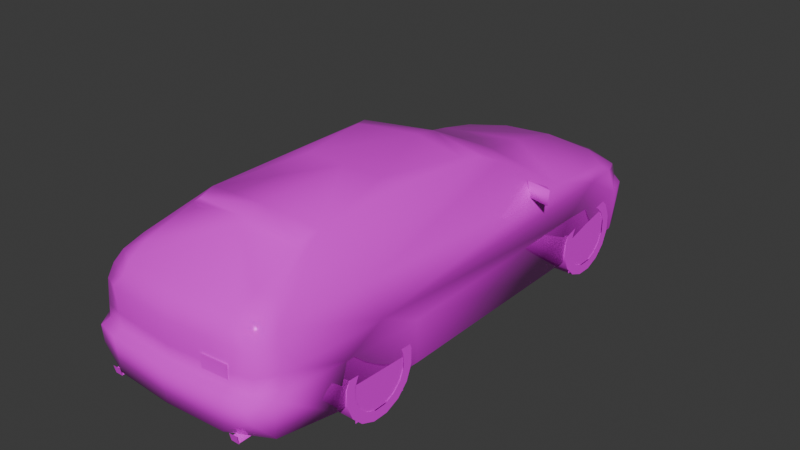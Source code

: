 # Source: acwsi.blend  (saved by Blender 4.0.36; exported with 4.5.12 LTS)
import bpy
from mathutils import Matrix  # noqa: F401  (used for matrix-valued properties, if any)

bpy.ops.wm.read_factory_settings(use_empty=True)
scene = bpy.context.scene
scene.name = 'Scene'

# ---- collections
col_collection = bpy.data.collections.new('Collection'); scene.collection.children.link(col_collection)

# ---- images (referenced by path relative to the original .blend; pixels are not part of the script)
import os
ASSET_DIR = os.environ.get("B2B_ASSET_DIR", "")  # directory of the original .blend (textures are referenced by path, not embedded)
HERE = os.path.dirname(os.path.abspath(__file__))  # packed textures are extracted next to this script under _unpacked/

def load_image(name, relpath, width, height, colorspace="sRGB"):
    """Load a texture the original file referenced (path relative to the .blend, or extracted next to this script)."""
    p = next((c for c in (os.path.join(HERE, relpath), os.path.join(ASSET_DIR, relpath)) if relpath and os.path.exists(c)), "")
    if p:
        img = bpy.data.images.load(p, check_existing=True)
        img.name = name
    else:  # same state as the original file: an image datablock whose file is absent (Cycles renders it pink)
        img = bpy.data.images.new(name, width, height)
        img.source = "FILE"
        img.filepath = "//" + (relpath or name)
    img.colorspace_settings.name = colorspace
    return img
img_5_png = load_image('5.png', 'textures/5.png', 1024, 1024, 'sRGB')

# ---- materials (node trees are filled in below, after node groups)
mat_material_001 = bpy.data.materials.new('Material.001')
mat_material_001.alpha_threshold = 0.2
mat_material_001.use_transparent_shadow = False
mat_material_001.roughness = 0.5
mat_material_001.line_color = (0.0, 0.0, 0.0, 1.0)
mat_material = bpy.data.materials.new('Material')
mat_material.alpha_threshold = 0.2
mat_material.use_transparent_shadow = False
mat_material.roughness = 0.5
mat_material.line_color = (0.0, 0.0, 0.0, 1.0)

# ---- material node trees
mat_material_001.use_nodes = True; mat_material_001.node_tree.nodes.clear()
_N = mat_material_001.node_tree.nodes; _L = mat_material_001.node_tree.links
n0 = _N.new('ShaderNodeOutputMaterial'); n0.name = 'Material Output'; n0.location = (300, 300)
n1 = _N.new('ShaderNodeBsdfPrincipled'); n1.name = 'Principled BSDF'; n1.location = (10, 300)
n1.inputs[2].default_value = 0.0
n1.inputs[3].default_value = 1.45
n2 = _N.new('ShaderNodeTexImage'); n2.name = 'Image Texture'; n2.location = (-280, 280)
n2.image = img_5_png
n2.interpolation = 'Closest'
_L.new(n1.outputs[0], n0.inputs[0])
_L.new(n2.outputs[0], n1.inputs[0])
_L.new(n2.outputs[1], n1.inputs[4])
n0.is_active_output = True
mat_material.use_nodes = True; mat_material.node_tree.nodes.clear()
_N = mat_material.node_tree.nodes; _L = mat_material.node_tree.links
n0 = _N.new('ShaderNodeOutputMaterial'); n0.name = 'Material Output'; n0.location = (300, 300)
n1 = _N.new('ShaderNodeBsdfPrincipled'); n1.name = 'Principled BSDF'; n1.location = (10, 300)
n1.inputs[3].default_value = 1.45
n2 = _N.new('ShaderNodeTexImage'); n2.name = 'Image Texture'; n2.location = (-280, 280)
n2.image = img_5_png
n2.interpolation = 'Closest'
_L.new(n1.outputs[0], n0.inputs[0])
_L.new(n2.outputs[0], n1.inputs[0])
_L.new(n2.outputs[1], n1.inputs[4])
n0.is_active_output = True

# ---- world
world_world = bpy.data.worlds.new('World'); scene.world = world_world
world_world.use_nodes = True; world_world.node_tree.nodes.clear()
_N = world_world.node_tree.nodes; _L = world_world.node_tree.links
n0 = _N.new('ShaderNodeOutputWorld'); n0.name = 'World Output'; n0.location = (300, 300)
n1 = _N.new('ShaderNodeBackground'); n1.name = 'Background'; n1.location = (10, 300)
n1.inputs[0].default_value = (0.05088, 0.05088, 0.05088, 1.0)
_L.new(n1.outputs[0], n0.inputs[0])
n0.is_active_output = True
world_world.color = (0.05088, 0.05088, 0.05088)
world_world.use_sun_shadow = False
world_world.sun_shadow_jitter_overblur = 0.0

# ---- meshes
me_h28wn = bpy.data.meshes.new('h28wn')
me_h28wn.from_pydata([(-0.6098, -2.229, 0.0783), (-0.5775, -2.258, 0.1375), (-0.5447, -2.229, 0.0783), (-0.6098, -2.42, 0.0783), (-0.5775, -2.435, 0.1375), (-0.5447, -2.42, 0.0783), (-0.6127, -2.421, 0.07194), (-0.5418, -2.438, 0.1405), (-0.6127, -2.438, 0.1405), (-0.5418, -2.421, 0.07194), (0.5442, -2.229, 0.0783), (0.576, -2.258, 0.1375), (0.6093, -2.229, 0.0783), (0.5442, -2.42, 0.0783), (0.576, -2.435, 0.1375), (0.6093, -2.42, 0.0783), (0.5413, -2.421, 0.07194), (0.6122, -2.438, 0.1405), (0.5413, -2.438, 0.1405), (0.6122, -2.421, 0.07194), (0.0, 2.209, 0.01615), (0.0, 2.241, 0.3499), (0.0, 2.151, 0.508), (0.0, 1.962, 0.602), (0.0, 1.453, 0.7087), (0.0, 1.063, 0.762), (0.0, 0.2746, 1.168), (0.0, 0.07146, 1.201), (0.0, -1.546, 1.221), (0.0, -1.725, 1.2), (0.0, -1.747, 1.168), (0.302, -2.413, 0.6181), (0.0, -2.429, 0.7498), (0.0, -2.422, 0.4503), (0.0, -2.497, 0.4194), (0.0, -2.482, 0.14), (-0.6073, 2.062, 0.01076), (-0.624, 2.09, 0.3519), (-0.6666, 2.012, 0.3763), (-0.6719, 1.972, 0.4679), (-0.6896, 1.912, 0.5266), (-0.6856, 1.687, 0.6029), (-0.7268, 1.381, 0.6563), (-0.7786, 0.8907, 0.7228), (-0.5687, 0.1131, 1.16), (-0.5031, -0.03866, 1.191), (-0.5065, -1.533, 1.191), (-0.4747, -1.68, 1.166), (-0.5153, -1.701, 1.134), (-0.6362, -2.046, 0.9954), (-0.7395, -2.15, 0.833), (-0.7733, -2.189, 0.7307), (-0.7943, -2.212, 0.4503), (-0.8075, -2.283, 0.4194), (-0.7806, -2.263, 0.1057), (-0.8232, -1.76, 0.04063), (-0.8574, -1.687, 0.418), (-0.8496, -1.324, 0.5604), (-0.8574, -0.9773, 0.3852), (-0.8232, -0.9225, -0.00392), (-0.8232, 0.9034, -0.00392), (-0.8574, 0.9504, 0.4091), (-0.8383, 1.323, 0.5932), (-0.8403, 1.713, 0.369), (-0.806, 1.742, 0.0004844), (-0.2853, 2.218, 0.3499), (-0.2799, 2.189, 0.01567), (-0.2902, 2.18, 0.3788), (-0.3489, 2.112, 0.508), (-0.4351, 1.928, 0.5829), (-0.7414, -1.325, 0.7972), (-0.7561, 1.955, 0.3563), (-0.7326, 1.942, 0.006856), (-0.787, 1.686, 0.5628), (0.0, -2.32, 0.9274), (-0.5124, -2.276, 0.925), (-0.5178, -2.125, 1.004), (-0.506, -2.345, 0.8379), (-0.5276, -2.391, 0.4503), (-0.5227, -2.466, 0.4194), (-0.5036, -2.45, 0.1365), (-0.6764, -2.196, 0.9191), (-0.7018, -2.268, 0.8369), (-0.7003, -2.328, 0.7449), (-0.6998, -2.352, 0.4503), (-0.7121, -2.424, 0.4194), (-0.6157, 0.3024, 1.072), (-0.5843, -2.373, 0.7468), (0.0, -2.391, 0.8383), (-0.7111, -2.414, 0.2775), (-0.3406, -0.7522, 1.227), (0.0, -0.7507, 1.23), (-0.4762, -0.7307, 1.211), (0.8403, 1.713, 0.369), (0.8232, -0.9225, -0.00392), (0.8574, -0.9773, 0.3852), (0.8574, -1.687, 0.418), (0.8232, -1.76, 0.04063), (0.8496, -1.324, 0.5604), (0.806, 1.742, 0.0004844), (0.8574, 0.9504, 0.4091), (0.8232, 0.9034, -0.00392), (0.8383, 1.323, 0.5932), (0.5036, -2.45, 0.1365), (0.7806, -2.263, 0.1057), (0.7326, 1.942, 0.006856), (0.2799, 2.189, 0.01567), (0.6073, 2.062, 0.01076), (-0.9524, 0.4635, 0.741), (-0.9524, 0.4845, 0.8613), (-0.7737, 0.7361, 0.7498), (-0.761, 0.5085, 0.741), (-0.7248, 0.5295, 0.8613), (0.302, -2.412, 0.5075), (0.0, -2.426, 0.5604), (-0.8144, -2.063, 0.5604), (-0.787, -2.205, 0.5604), (-0.5422, -2.387, 0.5604), (-0.6998, -2.345, 0.5604), (0.8144, -2.063, 0.5604), (0.787, -2.205, 0.5604), (0.7943, -2.212, 0.4503), (0.7733, -2.189, 0.7307), (0.5422, -2.387, 0.5604), (0.6998, -2.345, 0.5604), (0.7003, -2.328, 0.7449), (0.5843, -2.373, 0.7468), (0.6998, -2.352, 0.4503), (0.5276, -2.391, 0.4503), (0.9524, 0.4635, 0.741), (0.7737, 0.7361, 0.7498), (0.9524, 0.4845, 0.8613), (0.761, 0.5085, 0.741), (0.7248, 0.5295, 0.8613), (0.485, -0.7307, 1.211), (0.5031, -0.03866, 1.191), (0.3406, -0.7522, 1.227), (0.5065, -1.533, 1.191), (0.5687, 0.1131, 1.16), (0.6719, 1.972, 0.4679), (0.6896, 1.912, 0.5266), (0.787, 1.686, 0.5628), (0.6666, 2.012, 0.3763), (0.7111, -2.414, 0.2775), (0.506, -2.345, 0.8379), (0.5124, -2.276, 0.925), (0.5178, -2.125, 1.004), (0.7018, -2.268, 0.8369), (0.7561, 1.955, 0.3563), (0.624, 2.09, 0.3519), (0.3489, 2.112, 0.508), (0.4351, 1.928, 0.5829), (0.7414, -1.325, 0.7972), (0.7786, 0.8907, 0.7228), (0.6157, 0.3024, 1.072), (0.5153, -1.701, 1.134), (0.6362, -2.046, 0.9954), (0.7395, -2.15, 0.833), (0.8075, -2.283, 0.4194), (0.6764, -2.196, 0.9191), (0.5227, -2.466, 0.4194), (0.7121, -2.424, 0.4194), (0.6856, 1.687, 0.6029), (0.7268, 1.381, 0.6563), (0.4747, -1.68, 1.166), (0.2853, 2.218, 0.3499), (0.2902, 2.18, 0.3788), (-0.3426, -2.401, 0.5604), (-0.3426, -2.396, 0.7483), (0.5246, -2.396, 0.5075), (0.3426, -2.401, 0.5604), (0.3426, -2.396, 0.7483), (0.5256, -2.396, 0.6181), (0.0, 0.8809, 0.01468), (0.0, 1.765, 0.02447), (0.0, 1.71, 0.5927), (0.0, 0.9519, 0.648), (0.0, -1.786, 0.06215), (0.0, -0.9015, 0.0181), (0.0, -0.9856, 0.5941), (0.0, -1.676, 0.5858)], [], [(106, 66, 20), (80, 103, 35), (177, 178, 179, 180), (173, 174, 175, 176), (66, 106, 107, 36), (107, 105, 72, 36), (99, 64, 72, 105), (99, 93, 63, 64), (93, 102, 62, 63), (102, 100, 61, 62), (100, 101, 60, 61), (101, 94, 59, 60), (94, 95, 58, 59), (95, 98, 57, 58), (57, 98, 96, 56), (96, 97, 55, 56), (54, 55, 97, 104), (80, 54, 104, 103), (92, 45, 44), (22, 21, 68), (26, 86, 44), (73, 63, 62), (41, 69, 40), (62, 43, 42), (48, 47, 46), (69, 41, 42), (41, 40, 73), (48, 76, 30), (48, 49, 76), (81, 50, 82), (50, 46, 70), (50, 81, 49), (53, 52, 56), (86, 43, 70), (69, 68, 40), (39, 40, 68), (54, 80, 89), (61, 62, 63), (56, 57, 58), (63, 39, 38), (90, 92, 46), (92, 44, 46), (90, 45, 92), (112, 110, 109), (108, 110, 111), (109, 110, 108), (115, 116, 51), (135, 134, 138), (166, 21, 150), (154, 26, 138), (93, 141, 102), (151, 162, 140), (153, 102, 163), (164, 155, 137), (162, 151, 163), (140, 162, 141), (146, 155, 30), (156, 155, 146), (157, 159, 147), (137, 157, 152), (159, 157, 156), (121, 158, 96), (153, 154, 152), (150, 151, 140), (140, 139, 150), (103, 104, 143), (102, 100, 93), (98, 96, 95), (139, 93, 142), (134, 136, 137), (138, 134, 137), (135, 136, 134), (130, 133, 131), (130, 129, 132), (130, 131, 129), (120, 119, 122), (21, 65, 67), (166, 165, 21), (21, 67, 68), (21, 22, 150), (168, 77, 87), (167, 117, 78), (144, 171, 126), (123, 170, 128), (48, 30, 29, 47), (155, 164, 29, 30), (83, 51, 116, 118), (117, 87, 83, 118), (168, 87, 117, 167), (125, 124, 120, 122), (123, 124, 125, 126), (171, 170, 123, 126), (36, 72, 71, 37), (47, 29, 28, 46), (45, 27, 26, 44), (43, 25, 24, 42), (58, 61, 60, 59), (57, 62, 61, 58), (62, 42, 41, 73), (69, 23, 22, 68), (38, 39, 68, 67), (65, 37, 38, 67), (65, 66, 36, 37), (20, 66, 65, 21), (23, 69, 42, 24), (70, 46, 44, 86), (57, 70, 43, 62), (57, 51, 50, 70), (71, 72, 64, 63), (34, 79, 80, 35), (79, 34, 33, 78), (74, 75, 77, 88), (53, 54, 89, 85), (85, 89, 80, 79), (84, 52, 53, 85), (79, 78, 84, 85), (83, 82, 50, 51), (77, 75, 81, 82), (81, 75, 76, 49), (53, 56, 55, 54), (46, 50, 49, 48), (86, 26, 25, 43), (71, 63, 38, 37), (77, 82, 83, 87), (30, 76, 75, 74), (64, 60, 61, 63), (59, 55, 56, 58), (39, 63, 73, 40), (27, 45, 90, 91), (91, 90, 46, 28), (108, 111, 112, 109), (116, 52, 84, 118), (84, 78, 117, 118), (57, 56, 115, 51), (56, 52, 116, 115), (107, 149, 148, 105), (164, 137, 28, 29), (135, 138, 26, 27), (153, 163, 24, 25), (95, 94, 101, 100), (98, 95, 100, 102), (102, 141, 162, 163), (151, 150, 22, 23), (142, 166, 150, 139), (165, 166, 142, 149), (165, 149, 107, 106), (20, 21, 165, 106), (23, 24, 163, 151), (152, 154, 138, 137), (98, 102, 153, 152), (98, 152, 157, 122), (148, 93, 99, 105), (34, 35, 103, 160), (160, 128, 33, 34), (74, 88, 144, 145), (158, 161, 143, 104), (161, 160, 103, 143), (127, 161, 158, 121), (160, 161, 127, 128), (125, 122, 157, 147), (144, 147, 159, 145), (159, 156, 146, 145), (158, 104, 97, 96), (137, 155, 156, 157), (154, 153, 25, 26), (148, 149, 142, 93), (144, 126, 125, 147), (30, 74, 145, 146), (99, 93, 100, 101), (94, 95, 96, 97), (139, 140, 141, 93), (27, 91, 136, 135), (91, 28, 137, 136), (129, 131, 133, 132), (120, 124, 127, 121), (127, 124, 123, 128), (98, 122, 119, 96), (96, 119, 120, 121), (114, 32, 168, 167), (168, 32, 88, 77), (78, 33, 114, 167), (114, 170, 171, 32), (171, 144, 88, 32), (128, 170, 114, 33), (113, 169, 172, 31), (14, 15, 12, 11), (13, 14, 11, 10), (16, 19, 17, 18), (4, 5, 2, 1), (3, 4, 1, 0), (6, 9, 7, 8)])
me_h28wn.polygons.foreach_set('use_smooth', [True] * 191)
_uv = me_h28wn.uv_layers.new(name='UVMap')
_uv.uv.foreach_set('vector', [0.031, 0.0, 0.031, 0.031, 0.0, 0.031, 0.031, 0.0, 0.031, 0.031, 0.0, 0.031, 0.031, 0.0, 0.031, 0.031, 0.0, 0.031, 0.0, 0.0, 0.031, 0.0, 0.031, 0.031, 0.0, 0.031, 0.0, 0.0, 0.031, 0.0, 0.031, 0.031, 0.0, 0.031, 0.0, 0.0, 0.031, 0.0, 0.031, 0.031, 0.0, 0.031, 0.0, 0.0, 0.031, 0.0, 0.031, 0.031, 0.0, 0.031, 0.0, 0.0, 0.031, 0.0, 0.031, 0.031, 0.0, 0.031, 0.0, 0.0, 0.031, 0.0, 0.031, 0.031, 0.0, 0.031, 0.0, 0.0, 0.031, 0.0, 0.031, 0.031, 0.0, 0.031, 0.0, 0.0, 0.031, 0.0, 0.031, 0.031, 0.0, 0.031, 0.0, 0.0, 0.031, 0.0, 0.031, 0.031, 0.0, 0.031, 0.0, 0.0, 0.031, 0.0, 0.031, 0.031, 0.0, 0.031, 0.0, 0.0, 0.031, 0.0, 0.031, 0.031, 0.0, 0.031, 0.0, 0.0, 0.031, 0.0, 0.031, 0.031, 0.0, 0.031, 0.0, 0.0, 0.031, 0.0, 0.031, 0.031, 0.0, 0.031, 0.0, 0.0, 0.031, 0.0, 0.031, 0.031, 0.0, 0.031, 0.0, 0.0, 0.031, 0.0, 0.031, 0.031, 0.0, 0.031, 0.0, 0.0, 0.173, 0.247, 0.161, 0.247, 0.157, 0.235, 1.0, 0.796, 1.0, 0.722, 0.722, 0.796, 0.498, 1.0, 0.349, 0.957, 0.361, 0.996, 0.067, 0.753, 0.059, 0.714, 0.125, 0.761, 0.796, 0.447, 0.871, 0.396, 0.804, 0.388, 0.753, 0.529, 0.769, 0.624, 0.784, 0.518, 0.188, 0.827, 0.192, 0.831, 0.188, 0.875, 0.871, 0.396, 0.796, 0.447, 0.784, 0.518, 0.796, 0.447, 0.804, 0.388, 0.769, 0.447, 0.565, 0.6, 0.565, 0.565, 0.749, 0.616, 0.565, 0.6, 0.525, 0.561, 0.565, 0.565, 0.737, 0.29, 0.729, 0.267, 0.749, 0.267, 0.729, 0.267, 0.62, 0.357, 0.58, 0.259, 0.729, 0.267, 0.737, 0.29, 0.71, 0.31, 0.71, 0.722, 0.698, 0.729, 0.612, 0.722, 0.29, 0.325, 0.188, 0.235, 0.58, 0.259, 0.871, 0.396, 0.894, 0.353, 0.804, 0.388, 0.988, 0.243, 1.0, 0.263, 0.788, 0.259, 0.729, 0.627, 0.824, 0.635, 0.753, 0.671, 0.184, 0.718, 0.125, 0.761, 0.059, 0.714, 0.612, 0.722, 0.553, 0.753, 0.498, 0.718, 0.141, 0.267, 0.043, 0.314, 0.031, 0.271, 0.173, 0.278, 0.173, 0.247, 0.184, 0.239, 0.173, 0.247, 0.157, 0.235, 0.184, 0.239, 0.173, 0.278, 0.161, 0.247, 0.173, 0.247, 0.251, 0.875, 0.263, 0.82, 0.31, 0.875, 0.31, 0.816, 0.263, 0.82, 0.259, 0.816, 0.31, 0.875, 0.263, 0.82, 0.31, 0.816, 0.8, 0.8, 0.847, 0.8, 0.847, 0.898, 0.18, 0.247, 0.169, 0.247, 0.184, 0.235, 0.769, 0.737, 1.0, 0.722, 0.722, 0.796, 0.349, 0.957, 0.498, 1.0, 0.361, 0.996, 0.059, 0.714, 0.067, 0.753, 0.125, 0.761, 0.871, 0.396, 0.796, 0.447, 0.804, 0.388, 0.769, 0.624, 0.753, 0.529, 0.784, 0.518, 0.192, 0.827, 0.188, 0.827, 0.188, 0.875, 0.796, 0.447, 0.871, 0.396, 0.784, 0.518, 0.804, 0.388, 0.796, 0.447, 0.769, 0.447, 0.569, 0.565, 0.569, 0.6, 0.749, 0.616, 0.525, 0.561, 0.569, 0.6, 0.569, 0.565, 0.729, 0.267, 0.737, 0.29, 0.749, 0.267, 0.62, 0.357, 0.729, 0.267, 0.58, 0.259, 0.737, 0.29, 0.729, 0.267, 0.71, 0.31, 0.698, 0.729, 0.71, 0.722, 0.612, 0.722, 0.188, 0.235, 0.29, 0.325, 0.58, 0.259, 0.894, 0.353, 0.871, 0.396, 0.804, 0.388, 1.0, 0.263, 0.988, 0.239, 0.788, 0.259, 0.824, 0.635, 0.729, 0.627, 0.753, 0.671, 0.125, 0.761, 0.184, 0.718, 0.059, 0.714, 0.553, 0.753, 0.612, 0.722, 0.498, 0.718, 0.043, 0.314, 0.141, 0.267, 0.031, 0.271, 0.169, 0.247, 0.169, 0.278, 0.157, 0.239, 0.184, 0.235, 0.169, 0.247, 0.157, 0.239, 0.18, 0.247, 0.169, 0.278, 0.169, 0.247, 0.263, 0.82, 0.251, 0.875, 0.31, 0.875, 0.263, 0.82, 0.31, 0.816, 0.259, 0.816, 0.263, 0.82, 0.31, 0.875, 0.31, 0.816, 0.847, 0.8, 0.8, 0.8, 0.851, 0.898, 0.796, 0.988, 0.667, 0.988, 0.667, 1.0, 0.667, 1.0, 0.667, 0.988, 0.796, 0.988, 1.0, 0.722, 0.769, 0.737, 0.722, 0.796, 1.0, 0.722, 1.0, 0.796, 0.722, 0.796, 0.627, 0.486, 0.569, 0.518, 0.541, 0.486, 0.122, 0.545, 0.067, 0.545, 0.071, 0.502, 0.569, 0.518, 0.627, 0.486, 0.541, 0.486, 0.067, 0.545, 0.122, 0.545, 0.071, 0.502, 0.565, 0.6, 0.749, 0.616, 0.749, 0.624, 0.58, 0.612, 0.569, 0.6, 0.58, 0.612, 0.749, 0.624, 0.749, 0.616, 0.914, 0.906, 0.847, 0.898, 0.847, 0.8, 0.918, 0.8, 1.0, 0.8, 0.976, 0.906, 0.914, 0.906, 0.918, 0.8, 0.122, 0.624, 0.055, 0.624, 0.067, 0.545, 0.122, 0.545, 0.918, 0.906, 0.922, 0.8, 0.847, 0.8, 0.851, 0.898, 1.0, 0.8, 0.922, 0.8, 0.918, 0.906, 0.976, 0.906, 0.122, 0.624, 0.122, 0.545, 0.067, 0.545, 0.055, 0.624, 0.004, 0.631, 0.02, 0.631, 0.02, 0.71, 0.0, 0.71, 0.192, 0.831, 0.247, 0.816, 0.247, 0.875, 0.188, 0.875, 0.161, 0.247, 0.161, 0.357, 0.157, 0.357, 0.157, 0.235, 0.769, 0.624, 1.0, 0.588, 1.0, 0.502, 0.784, 0.518, 0.498, 0.718, 0.184, 0.718, 0.192, 0.627, 0.49, 0.627, 0.553, 0.753, 0.125, 0.761, 0.184, 0.718, 0.498, 0.718, 0.753, 0.529, 0.784, 0.518, 0.796, 0.447, 0.769, 0.447, 0.871, 0.396, 1.0, 0.396, 1.0, 0.349, 0.894, 0.353, 0.988, 0.204, 0.988, 0.243, 0.788, 0.259, 0.753, 0.204, 0.667, 0.988, 0.518, 0.988, 0.502, 1.0, 0.667, 1.0, 0.667, 0.988, 0.671, 0.867, 0.529, 0.863, 0.518, 0.988, 0.796, 0.867, 0.671, 0.867, 0.667, 0.988, 0.796, 0.988, 1.0, 0.384, 0.871, 0.396, 0.784, 0.518, 1.0, 0.502, 0.58, 0.259, 0.62, 0.357, 0.325, 0.349, 0.29, 0.325, 0.553, 0.753, 0.553, 0.808, 0.192, 0.788, 0.125, 0.761, 0.553, 0.753, 0.694, 0.792, 0.69, 0.812, 0.553, 0.808, 0.02, 0.71, 0.02, 0.631, 0.055, 0.627, 0.059, 0.714, 1.0, 0.71, 0.82, 0.71, 0.824, 0.635, 1.0, 0.635, 0.82, 0.71, 1.0, 0.71, 1.0, 0.718, 0.816, 0.718, 0.749, 0.541, 0.565, 0.541, 0.569, 0.518, 0.749, 0.518, 0.722, 0.71, 0.729, 0.627, 0.753, 0.671, 0.753, 0.71, 0.753, 0.71, 0.753, 0.671, 0.824, 0.635, 0.82, 0.71, 0.757, 0.718, 0.725, 0.718, 0.722, 0.71, 0.753, 0.71, 0.82, 0.71, 0.816, 0.718, 0.757, 0.718, 0.753, 0.71, 0.718, 0.796, 0.706, 0.812, 0.69, 0.812, 0.694, 0.792, 0.569, 0.518, 0.565, 0.541, 0.51, 0.541, 0.502, 0.514, 0.51, 0.541, 0.565, 0.541, 0.565, 0.565, 0.525, 0.561, 0.71, 0.722, 0.612, 0.722, 0.624, 0.639, 0.706, 0.655, 0.62, 0.357, 0.729, 0.267, 0.71, 0.31, 0.647, 0.345, 0.349, 0.957, 0.498, 1.0, 0.498, 0.835, 0.314, 0.816, 0.02, 0.71, 0.059, 0.714, 0.012, 0.714, 0.0, 0.71, 0.569, 0.518, 0.502, 0.514, 0.502, 0.486, 0.541, 0.486, 0.749, 0.616, 0.565, 0.565, 0.565, 0.541, 0.749, 0.541, 0.055, 0.627, 0.192, 0.627, 0.184, 0.718, 0.059, 0.714, 0.49, 0.627, 0.624, 0.639, 0.612, 0.722, 0.498, 0.718, 0.043, 0.314, 0.141, 0.267, 0.153, 0.357, 0.067, 0.345, 0.161, 0.357, 0.161, 0.247, 0.173, 0.278, 0.173, 0.349, 0.173, 0.349, 0.173, 0.278, 0.184, 0.239, 0.184, 0.345, 0.345, 0.141, 0.471, 0.141, 0.498, 0.231, 0.345, 0.231, 0.0, 0.545, 0.0, 0.502, 0.024, 0.502, 0.024, 0.545, 0.024, 0.502, 0.071, 0.502, 0.067, 0.545, 0.024, 0.545, 0.553, 0.753, 0.612, 0.722, 0.675, 0.753, 0.694, 0.792, 0.612, 0.722, 0.698, 0.729, 0.698, 0.753, 0.675, 0.753, 0.004, 0.631, 0.0, 0.71, 0.02, 0.71, 0.02, 0.631, 0.192, 0.827, 0.188, 0.875, 0.247, 0.871, 0.247, 0.816, 0.18, 0.247, 0.184, 0.235, 0.184, 0.357, 0.18, 0.357, 0.769, 0.624, 0.784, 0.518, 1.0, 0.502, 1.0, 0.588, 0.498, 0.718, 0.49, 0.627, 0.192, 0.627, 0.184, 0.718, 0.553, 0.753, 0.498, 0.718, 0.184, 0.718, 0.125, 0.761, 0.753, 0.529, 0.769, 0.447, 0.796, 0.447, 0.784, 0.518, 0.871, 0.396, 0.894, 0.353, 1.0, 0.349, 1.0, 0.396, 0.988, 0.204, 0.753, 0.204, 0.788, 0.259, 0.988, 0.239, 0.667, 0.988, 0.667, 1.0, 0.502, 1.0, 0.518, 0.988, 0.667, 0.988, 0.518, 0.988, 0.529, 0.863, 0.671, 0.867, 0.796, 0.867, 0.796, 0.988, 0.667, 0.988, 0.671, 0.867, 1.0, 0.384, 1.0, 0.502, 0.784, 0.518, 0.871, 0.396, 0.58, 0.259, 0.29, 0.325, 0.325, 0.349, 0.62, 0.357, 0.553, 0.753, 0.125, 0.761, 0.192, 0.788, 0.553, 0.808, 0.553, 0.753, 0.553, 0.808, 0.69, 0.812, 0.694, 0.792, 0.02, 0.71, 0.059, 0.714, 0.055, 0.627, 0.02, 0.631, 1.0, 0.71, 1.0, 0.635, 0.824, 0.635, 0.82, 0.71, 0.82, 0.71, 0.816, 0.718, 1.0, 0.718, 1.0, 0.71, 0.749, 0.541, 0.749, 0.518, 0.569, 0.518, 0.569, 0.541, 0.722, 0.71, 0.753, 0.71, 0.753, 0.671, 0.729, 0.627, 0.753, 0.71, 0.82, 0.71, 0.824, 0.635, 0.753, 0.671, 0.757, 0.718, 0.753, 0.71, 0.722, 0.71, 0.725, 0.718, 0.82, 0.71, 0.753, 0.71, 0.757, 0.718, 0.816, 0.718, 0.718, 0.796, 0.694, 0.792, 0.69, 0.812, 0.706, 0.812, 0.569, 0.518, 0.502, 0.514, 0.51, 0.541, 0.569, 0.541, 0.51, 0.541, 0.525, 0.561, 0.569, 0.565, 0.569, 0.541, 0.71, 0.722, 0.706, 0.655, 0.624, 0.639, 0.612, 0.722, 0.62, 0.357, 0.647, 0.345, 0.71, 0.31, 0.729, 0.267, 0.349, 0.957, 0.314, 0.816, 0.498, 0.835, 0.498, 1.0, 0.02, 0.71, 0.0, 0.71, 0.012, 0.714, 0.059, 0.714, 0.569, 0.518, 0.541, 0.486, 0.502, 0.486, 0.502, 0.514, 0.749, 0.616, 0.749, 0.541, 0.569, 0.541, 0.569, 0.565, 0.055, 0.627, 0.059, 0.714, 0.184, 0.718, 0.192, 0.627, 0.49, 0.627, 0.498, 0.718, 0.612, 0.722, 0.624, 0.639, 0.043, 0.314, 0.067, 0.345, 0.153, 0.357, 0.141, 0.267, 0.18, 0.357, 0.169, 0.349, 0.169, 0.278, 0.18, 0.247, 0.169, 0.349, 0.157, 0.345, 0.157, 0.239, 0.169, 0.278, 0.345, 0.141, 0.345, 0.231, 0.498, 0.231, 0.471, 0.141, 0.0, 0.545, 0.024, 0.545, 0.024, 0.502, 0.0, 0.502, 0.024, 0.502, 0.024, 0.545, 0.067, 0.545, 0.071, 0.502, 0.553, 0.753, 0.694, 0.792, 0.675, 0.753, 0.612, 0.722, 0.612, 0.722, 0.675, 0.753, 0.698, 0.753, 0.698, 0.729, 0.216, 0.545, 0.216, 0.624, 0.122, 0.624, 0.122, 0.545, 0.627, 0.486, 0.749, 0.486, 0.749, 0.518, 0.569, 0.518, 0.071, 0.502, 0.216, 0.502, 0.216, 0.545, 0.122, 0.545, 0.216, 0.545, 0.122, 0.545, 0.122, 0.624, 0.216, 0.624, 0.627, 0.486, 0.569, 0.518, 0.749, 0.518, 0.749, 0.486, 0.071, 0.502, 0.122, 0.545, 0.216, 0.545, 0.216, 0.502, 0.188, 0.173, 0.263, 0.173, 0.263, 0.231, 0.188, 0.231, 0.067, 0.263, 0.071, 0.239, 0.031, 0.239, 0.031, 0.263, 0.075, 0.239, 0.078, 0.263, 0.031, 0.263, 0.031, 0.239, 0.086, 0.235, 0.118, 0.235, 0.118, 0.263, 0.086, 0.263, 0.067, 0.263, 0.071, 0.239, 0.031, 0.239, 0.031, 0.263, 0.075, 0.239, 0.078, 0.263, 0.031, 0.263, 0.031, 0.239, 0.086, 0.235, 0.118, 0.235, 0.118, 0.263, 0.086, 0.263])
me_h28wn.materials.append(mat_material_001)
me_h28wn.update()
me_h28wn_001 = bpy.data.meshes.new('h28wn.001')
me_h28wn_001.from_pydata([(0.1113, 0.3325, 0.06587), (0.1113, 0.2494, 0.0494), (0.1113, 0.3322, -0.06613), (0.1113, 0.2491, -0.04966), (0.1113, 0.2818, -0.1886), (0.1113, 0.2111, -0.1413), (0.1113, 0.1883, -0.282), (0.1113, 0.141, -0.2114), (0.1113, 0.06587, -0.3325), (0.1113, 0.0494, -0.2494), (0.1113, -0.06613, -0.3325), (0.1113, -0.04966, -0.2494), (0.1113, -0.1886, -0.282), (0.1113, -0.1413, -0.2114), (0.1113, -0.282, -0.1886), (0.1113, -0.2114, -0.1413), (0.1113, -0.3325, -0.06613), (0.1113, -0.2494, -0.04966), (0.1113, -0.3325, 0.06587), (0.1113, -0.2494, 0.0494), (0.1113, -0.282, 0.1883), (0.1113, -0.2114, 0.141), (0.1113, -0.1886, 0.2818), (0.1113, -0.1413, 0.2111), (0.1113, -0.06613, 0.3325), (0.1113, -0.04966, 0.2494), (0.1113, 0.06587, 0.3325), (0.1113, 0.0494, 0.2494), (0.1113, 0.1883, 0.2818), (0.1113, 0.141, 0.2111), (0.1113, 0.2818, 0.1883), (0.1113, 0.2111, 0.141), (0.1113, 0.3325, 0.06587), (0.1113, 0.2494, 0.0494), (0.1113, 0.3325, 0.06587), (-0.1115, 0.3325, 0.06587), (0.1113, 0.2818, 0.1883), (-0.1115, 0.2818, 0.1883), (0.1113, 0.1883, 0.2818), (-0.1115, 0.1883, 0.2818), (0.1113, 0.06587, 0.3325), (-0.1115, 0.06587, 0.3325), (0.1113, -0.06613, 0.3325), (-0.1115, -0.06613, 0.3325), (0.1113, -0.1886, 0.2818), (-0.1115, -0.1886, 0.2818), (0.1113, -0.282, 0.1883), (-0.1115, -0.282, 0.1883), (0.1113, -0.3325, 0.06587), (-0.1115, -0.3325, 0.06587), (0.1113, -0.3325, -0.06613), (-0.1115, -0.3325, -0.06613), (0.1113, -0.282, -0.1886), (-0.1115, -0.282, -0.1886), (0.1113, -0.1886, -0.282), (-0.1115, -0.1886, -0.282), (0.1113, -0.06613, -0.3325), (-0.1115, -0.06613, -0.3325), (0.1113, 0.06587, -0.3325), (-0.1115, 0.06587, -0.3325), (0.1113, 0.1883, -0.282), (-0.1115, 0.1883, -0.282), (0.1113, 0.2818, -0.1886), (-0.1115, 0.2818, -0.1886), (0.1113, 0.3322, -0.06613), (-0.1115, 0.3322, -0.06613), (0.1113, 0.3325, 0.06587), (-0.1115, 0.3325, 0.06587), (-0.1115, 0.3325, 0.06587), (-0.1115, 0.3322, -0.06613), (-0.1115, 0.2818, 0.1883), (-0.1115, 0.2818, -0.1886), (-0.1115, 0.1883, 0.2818), (-0.1115, 0.1883, -0.282), (-0.1115, 0.06587, 0.3325), (-0.1115, 0.06587, -0.3325), (-0.1115, -0.06613, 0.3325), (-0.1115, -0.06613, -0.3325), (-0.1115, -0.1886, 0.2818), (-0.1115, -0.1886, -0.282), (-0.1115, -0.282, 0.1883), (-0.1115, -0.282, -0.1886), (-0.1115, -0.3325, 0.06587), (-0.1115, -0.3325, -0.06613), (0.1047, -0.2494, 0.2494), (0.1047, 0.2494, 0.2494), (0.1047, 0.2494, -0.2494), (0.1047, -0.2494, -0.2494)], [], [(0, 1, 3, 2), (2, 3, 5, 4), (4, 5, 7, 6), (6, 7, 9, 8), (8, 9, 11, 10), (10, 11, 13, 12), (12, 13, 15, 14), (14, 15, 17, 16), (16, 17, 19, 18), (18, 19, 21, 20), (20, 21, 23, 22), (22, 23, 25, 24), (24, 25, 27, 26), (26, 27, 29, 28), (28, 29, 31, 30), (30, 31, 33, 32), (34, 35, 37, 36), (36, 37, 39, 38), (38, 39, 41, 40), (40, 41, 43, 42), (42, 43, 45, 44), (44, 45, 47, 46), (46, 47, 49, 48), (48, 49, 51, 50), (50, 51, 53, 52), (52, 53, 55, 54), (54, 55, 57, 56), (56, 57, 59, 58), (58, 59, 61, 60), (60, 61, 63, 62), (62, 63, 65, 64), (64, 65, 67, 66), (68, 69, 71, 70), (70, 71, 73, 72), (72, 73, 75, 74), (74, 75, 77, 76), (76, 77, 79, 78), (78, 79, 81, 80), (80, 81, 83, 82), (85, 84, 87, 86)])
me_h28wn_001.polygons.foreach_set('use_smooth', [True] * 40)
_uv = me_h28wn_001.uv_layers.new(name='UVMap')
_uv.uv.foreach_set('vector', [0.031, 0.0, 0.031, 0.031, 0.0, 0.031, 0.0, 0.0, 0.031, 0.0, 0.031, 0.031, 0.0, 0.031, 0.0, 0.0, 0.031, 0.0, 0.031, 0.031, 0.0, 0.031, 0.0, 0.0, 0.031, 0.0, 0.031, 0.031, 0.0, 0.031, 0.0, 0.0, 0.031, 0.0, 0.031, 0.031, 0.0, 0.031, 0.0, 0.0, 0.031, 0.0, 0.031, 0.031, 0.0, 0.031, 0.0, 0.0, 0.031, 0.0, 0.031, 0.031, 0.0, 0.031, 0.0, 0.0, 0.031, 0.0, 0.031, 0.031, 0.0, 0.031, 0.0, 0.0, 0.031, 0.0, 0.031, 0.031, 0.0, 0.031, 0.0, 0.0, 0.031, 0.0, 0.031, 0.031, 0.0, 0.031, 0.0, 0.0, 0.031, 0.0, 0.031, 0.031, 0.0, 0.031, 0.0, 0.0, 0.031, 0.0, 0.031, 0.031, 0.0, 0.031, 0.0, 0.0, 0.031, 0.0, 0.031, 0.031, 0.0, 0.031, 0.0, 0.0, 0.031, 0.0, 0.031, 0.031, 0.0, 0.031, 0.0, 0.0, 0.031, 0.0, 0.031, 0.031, 0.0, 0.031, 0.0, 0.0, 0.031, 0.0, 0.031, 0.031, 0.0, 0.031, 0.0, 0.0, 0.031, 0.0, 0.031, 0.031, 0.0, 0.031, 0.0, 0.0, 0.031, 0.0, 0.031, 0.031, 0.0, 0.031, 0.0, 0.0, 0.031, 0.0, 0.031, 0.031, 0.0, 0.031, 0.0, 0.0, 0.031, 0.0, 0.031, 0.031, 0.0, 0.031, 0.0, 0.0, 0.031, 0.0, 0.031, 0.031, 0.0, 0.031, 0.0, 0.0, 0.031, 0.0, 0.031, 0.031, 0.0, 0.031, 0.0, 0.0, 0.031, 0.0, 0.031, 0.031, 0.0, 0.031, 0.0, 0.0, 0.031, 0.0, 0.031, 0.031, 0.0, 0.031, 0.0, 0.0, 0.031, 0.0, 0.031, 0.031, 0.0, 0.031, 0.0, 0.0, 0.031, 0.0, 0.031, 0.031, 0.0, 0.031, 0.0, 0.0, 0.031, 0.0, 0.031, 0.031, 0.0, 0.031, 0.0, 0.0, 0.031, 0.0, 0.031, 0.031, 0.0, 0.031, 0.0, 0.0, 0.031, 0.0, 0.031, 0.031, 0.0, 0.031, 0.0, 0.0, 0.031, 0.0, 0.031, 0.031, 0.0, 0.031, 0.0, 0.0, 0.031, 0.0, 0.031, 0.031, 0.0, 0.031, 0.0, 0.0, 0.031, 0.0, 0.031, 0.031, 0.0, 0.031, 0.0, 0.0, 0.031, 0.0, 0.031, 0.031, 0.0, 0.031, 0.0, 0.0, 0.031, 0.0, 0.031, 0.031, 0.0, 0.031, 0.0, 0.0, 0.031, 0.0, 0.031, 0.031, 0.0, 0.031, 0.0, 0.0, 0.031, 0.0, 0.031, 0.031, 0.0, 0.031, 0.0, 0.0, 0.031, 0.0, 0.031, 0.031, 0.0, 0.031, 0.0, 0.0, 0.031, 0.0, 0.031, 0.031, 0.0, 0.031, 0.0, 0.0, 0.031, 0.0, 0.031, 0.031, 0.0, 0.031, 0.0, 0.0, 0.184, 0.816, 0.184, 1.0, 0.0, 1.0, 0.0, 0.816])
me_h28wn_001.materials.append(mat_material)
me_h28wn_001.update()
me_h28wn_002 = bpy.data.meshes.new('h28wn.002')
me_h28wn_002.from_pydata([(0.1113, 0.3325, 0.06587), (0.1113, 0.2494, 0.0494), (0.1113, 0.3322, -0.06613), (0.1113, 0.2491, -0.04966), (0.1113, 0.2818, -0.1886), (0.1113, 0.2111, -0.1413), (0.1113, 0.1883, -0.282), (0.1113, 0.141, -0.2114), (0.1113, 0.06587, -0.3325), (0.1113, 0.0494, -0.2494), (0.1113, -0.06613, -0.3325), (0.1113, -0.04966, -0.2494), (0.1113, -0.1886, -0.282), (0.1113, -0.1413, -0.2114), (0.1113, -0.282, -0.1886), (0.1113, -0.2114, -0.1413), (0.1113, -0.3325, -0.06613), (0.1113, -0.2494, -0.04966), (0.1113, -0.3325, 0.06587), (0.1113, -0.2494, 0.0494), (0.1113, -0.282, 0.1883), (0.1113, -0.2114, 0.141), (0.1113, -0.1886, 0.2818), (0.1113, -0.1413, 0.2111), (0.1113, -0.06613, 0.3325), (0.1113, -0.04966, 0.2494), (0.1113, 0.06587, 0.3325), (0.1113, 0.0494, 0.2494), (0.1113, 0.1883, 0.2818), (0.1113, 0.141, 0.2111), (0.1113, 0.2818, 0.1883), (0.1113, 0.2111, 0.141), (0.1113, 0.3325, 0.06587), (0.1113, 0.2494, 0.0494), (0.1113, 0.3325, 0.06587), (-0.1115, 0.3325, 0.06587), (0.1113, 0.2818, 0.1883), (-0.1115, 0.2818, 0.1883), (0.1113, 0.1883, 0.2818), (-0.1115, 0.1883, 0.2818), (0.1113, 0.06587, 0.3325), (-0.1115, 0.06587, 0.3325), (0.1113, -0.06613, 0.3325), (-0.1115, -0.06613, 0.3325), (0.1113, -0.1886, 0.2818), (-0.1115, -0.1886, 0.2818), (0.1113, -0.282, 0.1883), (-0.1115, -0.282, 0.1883), (0.1113, -0.3325, 0.06587), (-0.1115, -0.3325, 0.06587), (0.1113, -0.3325, -0.06613), (-0.1115, -0.3325, -0.06613), (0.1113, -0.282, -0.1886), (-0.1115, -0.282, -0.1886), (0.1113, -0.1886, -0.282), (-0.1115, -0.1886, -0.282), (0.1113, -0.06613, -0.3325), (-0.1115, -0.06613, -0.3325), (0.1113, 0.06587, -0.3325), (-0.1115, 0.06587, -0.3325), (0.1113, 0.1883, -0.282), (-0.1115, 0.1883, -0.282), (0.1113, 0.2818, -0.1886), (-0.1115, 0.2818, -0.1886), (0.1113, 0.3322, -0.06613), (-0.1115, 0.3322, -0.06613), (0.1113, 0.3325, 0.06587), (-0.1115, 0.3325, 0.06587), (-0.1115, 0.3325, 0.06587), (-0.1115, 0.3322, -0.06613), (-0.1115, 0.2818, 0.1883), (-0.1115, 0.2818, -0.1886), (-0.1115, 0.1883, 0.2818), (-0.1115, 0.1883, -0.282), (-0.1115, 0.06587, 0.3325), (-0.1115, 0.06587, -0.3325), (-0.1115, -0.06613, 0.3325), (-0.1115, -0.06613, -0.3325), (-0.1115, -0.1886, 0.2818), (-0.1115, -0.1886, -0.282), (-0.1115, -0.282, 0.1883), (-0.1115, -0.282, -0.1886), (-0.1115, -0.3325, 0.06587), (-0.1115, -0.3325, -0.06613), (0.1047, -0.2494, 0.2494), (0.1047, 0.2494, 0.2494), (0.1047, 0.2494, -0.2494), (0.1047, -0.2494, -0.2494)], [], [(0, 1, 3, 2), (2, 3, 5, 4), (4, 5, 7, 6), (6, 7, 9, 8), (8, 9, 11, 10), (10, 11, 13, 12), (12, 13, 15, 14), (14, 15, 17, 16), (16, 17, 19, 18), (18, 19, 21, 20), (20, 21, 23, 22), (22, 23, 25, 24), (24, 25, 27, 26), (26, 27, 29, 28), (28, 29, 31, 30), (30, 31, 33, 32), (34, 35, 37, 36), (36, 37, 39, 38), (38, 39, 41, 40), (40, 41, 43, 42), (42, 43, 45, 44), (44, 45, 47, 46), (46, 47, 49, 48), (48, 49, 51, 50), (50, 51, 53, 52), (52, 53, 55, 54), (54, 55, 57, 56), (56, 57, 59, 58), (58, 59, 61, 60), (60, 61, 63, 62), (62, 63, 65, 64), (64, 65, 67, 66), (68, 69, 71, 70), (70, 71, 73, 72), (72, 73, 75, 74), (74, 75, 77, 76), (76, 77, 79, 78), (78, 79, 81, 80), (80, 81, 83, 82), (85, 84, 87, 86)])
me_h28wn_002.polygons.foreach_set('use_smooth', [True] * 40)
_uv = me_h28wn_002.uv_layers.new(name='UVMap')
_uv.uv.foreach_set('vector', [0.031, 0.0, 0.031, 0.031, 0.0, 0.031, 0.0, 0.0, 0.031, 0.0, 0.031, 0.031, 0.0, 0.031, 0.0, 0.0, 0.031, 0.0, 0.031, 0.031, 0.0, 0.031, 0.0, 0.0, 0.031, 0.0, 0.031, 0.031, 0.0, 0.031, 0.0, 0.0, 0.031, 0.0, 0.031, 0.031, 0.0, 0.031, 0.0, 0.0, 0.031, 0.0, 0.031, 0.031, 0.0, 0.031, 0.0, 0.0, 0.031, 0.0, 0.031, 0.031, 0.0, 0.031, 0.0, 0.0, 0.031, 0.0, 0.031, 0.031, 0.0, 0.031, 0.0, 0.0, 0.031, 0.0, 0.031, 0.031, 0.0, 0.031, 0.0, 0.0, 0.031, 0.0, 0.031, 0.031, 0.0, 0.031, 0.0, 0.0, 0.031, 0.0, 0.031, 0.031, 0.0, 0.031, 0.0, 0.0, 0.031, 0.0, 0.031, 0.031, 0.0, 0.031, 0.0, 0.0, 0.031, 0.0, 0.031, 0.031, 0.0, 0.031, 0.0, 0.0, 0.031, 0.0, 0.031, 0.031, 0.0, 0.031, 0.0, 0.0, 0.031, 0.0, 0.031, 0.031, 0.0, 0.031, 0.0, 0.0, 0.031, 0.0, 0.031, 0.031, 0.0, 0.031, 0.0, 0.0, 0.031, 0.0, 0.031, 0.031, 0.0, 0.031, 0.0, 0.0, 0.031, 0.0, 0.031, 0.031, 0.0, 0.031, 0.0, 0.0, 0.031, 0.0, 0.031, 0.031, 0.0, 0.031, 0.0, 0.0, 0.031, 0.0, 0.031, 0.031, 0.0, 0.031, 0.0, 0.0, 0.031, 0.0, 0.031, 0.031, 0.0, 0.031, 0.0, 0.0, 0.031, 0.0, 0.031, 0.031, 0.0, 0.031, 0.0, 0.0, 0.031, 0.0, 0.031, 0.031, 0.0, 0.031, 0.0, 0.0, 0.031, 0.0, 0.031, 0.031, 0.0, 0.031, 0.0, 0.0, 0.031, 0.0, 0.031, 0.031, 0.0, 0.031, 0.0, 0.0, 0.031, 0.0, 0.031, 0.031, 0.0, 0.031, 0.0, 0.0, 0.031, 0.0, 0.031, 0.031, 0.0, 0.031, 0.0, 0.0, 0.031, 0.0, 0.031, 0.031, 0.0, 0.031, 0.0, 0.0, 0.031, 0.0, 0.031, 0.031, 0.0, 0.031, 0.0, 0.0, 0.031, 0.0, 0.031, 0.031, 0.0, 0.031, 0.0, 0.0, 0.031, 0.0, 0.031, 0.031, 0.0, 0.031, 0.0, 0.0, 0.031, 0.0, 0.031, 0.031, 0.0, 0.031, 0.0, 0.0, 0.031, 0.0, 0.031, 0.031, 0.0, 0.031, 0.0, 0.0, 0.031, 0.0, 0.031, 0.031, 0.0, 0.031, 0.0, 0.0, 0.031, 0.0, 0.031, 0.031, 0.0, 0.031, 0.0, 0.0, 0.031, 0.0, 0.031, 0.031, 0.0, 0.031, 0.0, 0.0, 0.031, 0.0, 0.031, 0.031, 0.0, 0.031, 0.0, 0.0, 0.031, 0.0, 0.031, 0.031, 0.0, 0.031, 0.0, 0.0, 0.031, 0.0, 0.031, 0.031, 0.0, 0.031, 0.0, 0.0, 0.184, 0.816, 0.184, 1.0, 0.0, 1.0, 0.0, 0.816])
me_h28wn_002.materials.append(mat_material)
me_h28wn_002.update()
me_h28wn_003 = bpy.data.meshes.new('h28wn.003')
me_h28wn_003.from_pydata([(-0.1113, 0.3325, 0.06587), (-0.1113, 0.2494, 0.0494), (-0.1113, 0.3322, -0.06613), (-0.1113, 0.2491, -0.04966), (-0.1113, 0.2818, -0.1886), (-0.1113, 0.2111, -0.1413), (-0.1113, 0.1883, -0.282), (-0.1113, 0.141, -0.2114), (-0.1113, 0.06587, -0.3325), (-0.1113, 0.0494, -0.2494), (-0.1113, -0.06613, -0.3325), (-0.1113, -0.04966, -0.2494), (-0.1113, -0.1886, -0.282), (-0.1113, -0.1413, -0.2114), (-0.1113, -0.282, -0.1886), (-0.1113, -0.2114, -0.1413), (-0.1113, -0.3325, -0.06613), (-0.1113, -0.2494, -0.04966), (-0.1113, -0.3325, 0.06587), (-0.1113, -0.2494, 0.0494), (-0.1113, -0.282, 0.1883), (-0.1113, -0.2114, 0.141), (-0.1113, -0.1886, 0.2818), (-0.1113, -0.1413, 0.2111), (-0.1113, -0.06613, 0.3325), (-0.1113, -0.04966, 0.2494), (-0.1113, 0.06587, 0.3325), (-0.1113, 0.0494, 0.2494), (-0.1113, 0.1883, 0.2818), (-0.1113, 0.141, 0.2111), (-0.1113, 0.2818, 0.1883), (-0.1113, 0.2111, 0.141), (-0.1113, 0.3325, 0.06587), (-0.1113, 0.2494, 0.0494), (-0.1113, 0.3325, 0.06587), (0.1115, 0.3325, 0.06587), (-0.1113, 0.2818, 0.1883), (0.1115, 0.2818, 0.1883), (-0.1113, 0.1883, 0.2818), (0.1115, 0.1883, 0.2818), (-0.1113, 0.06587, 0.3325), (0.1115, 0.06587, 0.3325), (-0.1113, -0.06613, 0.3325), (0.1115, -0.06613, 0.3325), (-0.1113, -0.1886, 0.2818), (0.1115, -0.1886, 0.2818), (-0.1113, -0.282, 0.1883), (0.1115, -0.282, 0.1883), (-0.1113, -0.3325, 0.06587), (0.1115, -0.3325, 0.06587), (-0.1113, -0.3325, -0.06613), (0.1115, -0.3325, -0.06613), (-0.1113, -0.282, -0.1886), (0.1115, -0.282, -0.1886), (-0.1113, -0.1886, -0.282), (0.1115, -0.1886, -0.282), (-0.1113, -0.06613, -0.3325), (0.1115, -0.06613, -0.3325), (-0.1113, 0.06587, -0.3325), (0.1115, 0.06587, -0.3325), (-0.1113, 0.1883, -0.282), (0.1115, 0.1883, -0.282), (-0.1113, 0.2818, -0.1886), (0.1115, 0.2818, -0.1886), (-0.1113, 0.3322, -0.06613), (0.1115, 0.3322, -0.06613), (-0.1113, 0.3325, 0.06587), (0.1115, 0.3325, 0.06587), (0.1115, 0.3325, 0.06587), (0.1115, 0.3322, -0.06613), (0.1115, 0.2818, 0.1883), (0.1115, 0.2818, -0.1886), (0.1115, 0.1883, 0.2818), (0.1115, 0.1883, -0.282), (0.1115, 0.06587, 0.3325), (0.1115, 0.06587, -0.3325), (0.1115, -0.06613, 0.3325), (0.1115, -0.06613, -0.3325), (0.1115, -0.1886, 0.2818), (0.1115, -0.1886, -0.282), (0.1115, -0.282, 0.1883), (0.1115, -0.282, -0.1886), (0.1115, -0.3325, 0.06587), (0.1115, -0.3325, -0.06613), (-0.1047, -0.2494, 0.2494), (-0.1047, 0.2494, 0.2494), (-0.1047, 0.2494, -0.2494), (-0.1047, -0.2494, -0.2494)], [], [(0, 1, 3, 2), (2, 3, 5, 4), (4, 5, 7, 6), (6, 7, 9, 8), (8, 9, 11, 10), (10, 11, 13, 12), (12, 13, 15, 14), (14, 15, 17, 16), (16, 17, 19, 18), (18, 19, 21, 20), (20, 21, 23, 22), (22, 23, 25, 24), (24, 25, 27, 26), (26, 27, 29, 28), (28, 29, 31, 30), (30, 31, 33, 32), (34, 35, 37, 36), (36, 37, 39, 38), (38, 39, 41, 40), (40, 41, 43, 42), (42, 43, 45, 44), (44, 45, 47, 46), (46, 47, 49, 48), (48, 49, 51, 50), (50, 51, 53, 52), (52, 53, 55, 54), (54, 55, 57, 56), (56, 57, 59, 58), (58, 59, 61, 60), (60, 61, 63, 62), (62, 63, 65, 64), (64, 65, 67, 66), (68, 69, 71, 70), (70, 71, 73, 72), (72, 73, 75, 74), (74, 75, 77, 76), (76, 77, 79, 78), (78, 79, 81, 80), (80, 81, 83, 82), (85, 84, 87, 86)])
me_h28wn_003.polygons.foreach_set('use_smooth', [True] * 40)
_uv = me_h28wn_003.uv_layers.new(name='UVMap')
_uv.uv.foreach_set('vector', [0.031, 0.0, 0.031, 0.031, 0.0, 0.031, 0.0, 0.0, 0.031, 0.0, 0.031, 0.031, 0.0, 0.031, 0.0, 0.0, 0.031, 0.0, 0.031, 0.031, 0.0, 0.031, 0.0, 0.0, 0.031, 0.0, 0.031, 0.031, 0.0, 0.031, 0.0, 0.0, 0.031, 0.0, 0.031, 0.031, 0.0, 0.031, 0.0, 0.0, 0.031, 0.0, 0.031, 0.031, 0.0, 0.031, 0.0, 0.0, 0.031, 0.0, 0.031, 0.031, 0.0, 0.031, 0.0, 0.0, 0.031, 0.0, 0.031, 0.031, 0.0, 0.031, 0.0, 0.0, 0.031, 0.0, 0.031, 0.031, 0.0, 0.031, 0.0, 0.0, 0.031, 0.0, 0.031, 0.031, 0.0, 0.031, 0.0, 0.0, 0.031, 0.0, 0.031, 0.031, 0.0, 0.031, 0.0, 0.0, 0.031, 0.0, 0.031, 0.031, 0.0, 0.031, 0.0, 0.0, 0.031, 0.0, 0.031, 0.031, 0.0, 0.031, 0.0, 0.0, 0.031, 0.0, 0.031, 0.031, 0.0, 0.031, 0.0, 0.0, 0.031, 0.0, 0.031, 0.031, 0.0, 0.031, 0.0, 0.0, 0.031, 0.0, 0.031, 0.031, 0.0, 0.031, 0.0, 0.0, 0.031, 0.0, 0.031, 0.031, 0.0, 0.031, 0.0, 0.0, 0.031, 0.0, 0.031, 0.031, 0.0, 0.031, 0.0, 0.0, 0.031, 0.0, 0.031, 0.031, 0.0, 0.031, 0.0, 0.0, 0.031, 0.0, 0.031, 0.031, 0.0, 0.031, 0.0, 0.0, 0.031, 0.0, 0.031, 0.031, 0.0, 0.031, 0.0, 0.0, 0.031, 0.0, 0.031, 0.031, 0.0, 0.031, 0.0, 0.0, 0.031, 0.0, 0.031, 0.031, 0.0, 0.031, 0.0, 0.0, 0.031, 0.0, 0.031, 0.031, 0.0, 0.031, 0.0, 0.0, 0.031, 0.0, 0.031, 0.031, 0.0, 0.031, 0.0, 0.0, 0.031, 0.0, 0.031, 0.031, 0.0, 0.031, 0.0, 0.0, 0.031, 0.0, 0.031, 0.031, 0.0, 0.031, 0.0, 0.0, 0.031, 0.0, 0.031, 0.031, 0.0, 0.031, 0.0, 0.0, 0.031, 0.0, 0.031, 0.031, 0.0, 0.031, 0.0, 0.0, 0.031, 0.0, 0.031, 0.031, 0.0, 0.031, 0.0, 0.0, 0.031, 0.0, 0.031, 0.031, 0.0, 0.031, 0.0, 0.0, 0.031, 0.0, 0.031, 0.031, 0.0, 0.031, 0.0, 0.0, 0.031, 0.0, 0.031, 0.031, 0.0, 0.031, 0.0, 0.0, 0.031, 0.0, 0.031, 0.031, 0.0, 0.031, 0.0, 0.0, 0.031, 0.0, 0.031, 0.031, 0.0, 0.031, 0.0, 0.0, 0.031, 0.0, 0.031, 0.031, 0.0, 0.031, 0.0, 0.0, 0.031, 0.0, 0.031, 0.031, 0.0, 0.031, 0.0, 0.0, 0.031, 0.0, 0.031, 0.031, 0.0, 0.031, 0.0, 0.0, 0.031, 0.0, 0.031, 0.031, 0.0, 0.031, 0.0, 0.0, 0.184, 0.816, 0.184, 1.0, 0.0, 1.0, 0.0, 0.816])
me_h28wn_003.materials.append(mat_material)
me_h28wn_003.update()
me_h28wn_004 = bpy.data.meshes.new('h28wn.004')
me_h28wn_004.from_pydata([(-0.1113, 0.3325, 0.06587), (-0.1113, 0.2494, 0.0494), (-0.1113, 0.3322, -0.06613), (-0.1113, 0.2491, -0.04966), (-0.1113, 0.2818, -0.1886), (-0.1113, 0.2111, -0.1413), (-0.1113, 0.1883, -0.282), (-0.1113, 0.141, -0.2114), (-0.1113, 0.06587, -0.3325), (-0.1113, 0.0494, -0.2494), (-0.1113, -0.06613, -0.3325), (-0.1113, -0.04966, -0.2494), (-0.1113, -0.1886, -0.282), (-0.1113, -0.1413, -0.2114), (-0.1113, -0.282, -0.1886), (-0.1113, -0.2114, -0.1413), (-0.1113, -0.3325, -0.06613), (-0.1113, -0.2494, -0.04966), (-0.1113, -0.3325, 0.06587), (-0.1113, -0.2494, 0.0494), (-0.1113, -0.282, 0.1883), (-0.1113, -0.2114, 0.141), (-0.1113, -0.1886, 0.2818), (-0.1113, -0.1413, 0.2111), (-0.1113, -0.06613, 0.3325), (-0.1113, -0.04966, 0.2494), (-0.1113, 0.06587, 0.3325), (-0.1113, 0.0494, 0.2494), (-0.1113, 0.1883, 0.2818), (-0.1113, 0.141, 0.2111), (-0.1113, 0.2818, 0.1883), (-0.1113, 0.2111, 0.141), (-0.1113, 0.3325, 0.06587), (-0.1113, 0.2494, 0.0494), (-0.1113, 0.3325, 0.06587), (0.1115, 0.3325, 0.06587), (-0.1113, 0.2818, 0.1883), (0.1115, 0.2818, 0.1883), (-0.1113, 0.1883, 0.2818), (0.1115, 0.1883, 0.2818), (-0.1113, 0.06587, 0.3325), (0.1115, 0.06587, 0.3325), (-0.1113, -0.06613, 0.3325), (0.1115, -0.06613, 0.3325), (-0.1113, -0.1886, 0.2818), (0.1115, -0.1886, 0.2818), (-0.1113, -0.282, 0.1883), (0.1115, -0.282, 0.1883), (-0.1113, -0.3325, 0.06587), (0.1115, -0.3325, 0.06587), (-0.1113, -0.3325, -0.06613), (0.1115, -0.3325, -0.06613), (-0.1113, -0.282, -0.1886), (0.1115, -0.282, -0.1886), (-0.1113, -0.1886, -0.282), (0.1115, -0.1886, -0.282), (-0.1113, -0.06613, -0.3325), (0.1115, -0.06613, -0.3325), (-0.1113, 0.06587, -0.3325), (0.1115, 0.06587, -0.3325), (-0.1113, 0.1883, -0.282), (0.1115, 0.1883, -0.282), (-0.1113, 0.2818, -0.1886), (0.1115, 0.2818, -0.1886), (-0.1113, 0.3322, -0.06613), (0.1115, 0.3322, -0.06613), (-0.1113, 0.3325, 0.06587), (0.1115, 0.3325, 0.06587), (0.1115, 0.3325, 0.06587), (0.1115, 0.3322, -0.06613), (0.1115, 0.2818, 0.1883), (0.1115, 0.2818, -0.1886), (0.1115, 0.1883, 0.2818), (0.1115, 0.1883, -0.282), (0.1115, 0.06587, 0.3325), (0.1115, 0.06587, -0.3325), (0.1115, -0.06613, 0.3325), (0.1115, -0.06613, -0.3325), (0.1115, -0.1886, 0.2818), (0.1115, -0.1886, -0.282), (0.1115, -0.282, 0.1883), (0.1115, -0.282, -0.1886), (0.1115, -0.3325, 0.06587), (0.1115, -0.3325, -0.06613), (-0.1047, -0.2494, 0.2494), (-0.1047, 0.2494, 0.2494), (-0.1047, 0.2494, -0.2494), (-0.1047, -0.2494, -0.2494)], [], [(0, 1, 3, 2), (2, 3, 5, 4), (4, 5, 7, 6), (6, 7, 9, 8), (8, 9, 11, 10), (10, 11, 13, 12), (12, 13, 15, 14), (14, 15, 17, 16), (16, 17, 19, 18), (18, 19, 21, 20), (20, 21, 23, 22), (22, 23, 25, 24), (24, 25, 27, 26), (26, 27, 29, 28), (28, 29, 31, 30), (30, 31, 33, 32), (34, 35, 37, 36), (36, 37, 39, 38), (38, 39, 41, 40), (40, 41, 43, 42), (42, 43, 45, 44), (44, 45, 47, 46), (46, 47, 49, 48), (48, 49, 51, 50), (50, 51, 53, 52), (52, 53, 55, 54), (54, 55, 57, 56), (56, 57, 59, 58), (58, 59, 61, 60), (60, 61, 63, 62), (62, 63, 65, 64), (64, 65, 67, 66), (68, 69, 71, 70), (70, 71, 73, 72), (72, 73, 75, 74), (74, 75, 77, 76), (76, 77, 79, 78), (78, 79, 81, 80), (80, 81, 83, 82), (85, 84, 87, 86)])
me_h28wn_004.polygons.foreach_set('use_smooth', [True] * 40)
_uv = me_h28wn_004.uv_layers.new(name='UVMap')
_uv.uv.foreach_set('vector', [0.031, 0.0, 0.031, 0.031, 0.0, 0.031, 0.0, 0.0, 0.031, 0.0, 0.031, 0.031, 0.0, 0.031, 0.0, 0.0, 0.031, 0.0, 0.031, 0.031, 0.0, 0.031, 0.0, 0.0, 0.031, 0.0, 0.031, 0.031, 0.0, 0.031, 0.0, 0.0, 0.031, 0.0, 0.031, 0.031, 0.0, 0.031, 0.0, 0.0, 0.031, 0.0, 0.031, 0.031, 0.0, 0.031, 0.0, 0.0, 0.031, 0.0, 0.031, 0.031, 0.0, 0.031, 0.0, 0.0, 0.031, 0.0, 0.031, 0.031, 0.0, 0.031, 0.0, 0.0, 0.031, 0.0, 0.031, 0.031, 0.0, 0.031, 0.0, 0.0, 0.031, 0.0, 0.031, 0.031, 0.0, 0.031, 0.0, 0.0, 0.031, 0.0, 0.031, 0.031, 0.0, 0.031, 0.0, 0.0, 0.031, 0.0, 0.031, 0.031, 0.0, 0.031, 0.0, 0.0, 0.031, 0.0, 0.031, 0.031, 0.0, 0.031, 0.0, 0.0, 0.031, 0.0, 0.031, 0.031, 0.0, 0.031, 0.0, 0.0, 0.031, 0.0, 0.031, 0.031, 0.0, 0.031, 0.0, 0.0, 0.031, 0.0, 0.031, 0.031, 0.0, 0.031, 0.0, 0.0, 0.031, 0.0, 0.031, 0.031, 0.0, 0.031, 0.0, 0.0, 0.031, 0.0, 0.031, 0.031, 0.0, 0.031, 0.0, 0.0, 0.031, 0.0, 0.031, 0.031, 0.0, 0.031, 0.0, 0.0, 0.031, 0.0, 0.031, 0.031, 0.0, 0.031, 0.0, 0.0, 0.031, 0.0, 0.031, 0.031, 0.0, 0.031, 0.0, 0.0, 0.031, 0.0, 0.031, 0.031, 0.0, 0.031, 0.0, 0.0, 0.031, 0.0, 0.031, 0.031, 0.0, 0.031, 0.0, 0.0, 0.031, 0.0, 0.031, 0.031, 0.0, 0.031, 0.0, 0.0, 0.031, 0.0, 0.031, 0.031, 0.0, 0.031, 0.0, 0.0, 0.031, 0.0, 0.031, 0.031, 0.0, 0.031, 0.0, 0.0, 0.031, 0.0, 0.031, 0.031, 0.0, 0.031, 0.0, 0.0, 0.031, 0.0, 0.031, 0.031, 0.0, 0.031, 0.0, 0.0, 0.031, 0.0, 0.031, 0.031, 0.0, 0.031, 0.0, 0.0, 0.031, 0.0, 0.031, 0.031, 0.0, 0.031, 0.0, 0.0, 0.031, 0.0, 0.031, 0.031, 0.0, 0.031, 0.0, 0.0, 0.031, 0.0, 0.031, 0.031, 0.0, 0.031, 0.0, 0.0, 0.031, 0.0, 0.031, 0.031, 0.0, 0.031, 0.0, 0.0, 0.031, 0.0, 0.031, 0.031, 0.0, 0.031, 0.0, 0.0, 0.031, 0.0, 0.031, 0.031, 0.0, 0.031, 0.0, 0.0, 0.031, 0.0, 0.031, 0.031, 0.0, 0.031, 0.0, 0.0, 0.031, 0.0, 0.031, 0.031, 0.0, 0.031, 0.0, 0.0, 0.031, 0.0, 0.031, 0.031, 0.0, 0.031, 0.0, 0.0, 0.031, 0.0, 0.031, 0.031, 0.0, 0.031, 0.0, 0.0, 0.184, 0.816, 0.184, 1.0, 0.0, 1.0, 0.0, 0.816])
me_h28wn_004.materials.append(mat_material)
me_h28wn_004.update()

# ---- objects
ob_h28wn = bpy.data.objects.new('h28wn', me_h28wn)
ob_h28wn_001 = bpy.data.objects.new('h28wn.001', me_h28wn_001)
ob_h28wn_002 = bpy.data.objects.new('h28wn.002', me_h28wn_002)
ob_h28wn_003 = bpy.data.objects.new('h28wn.003', me_h28wn_003)
ob_h28wn_004 = bpy.data.objects.new('h28wn.004', me_h28wn_004)

# ---- transforms, parenting, visibility, modifiers, constraints
ob_h28wn.location = (0.0, 0.0, 0.0)
ob_h28wn_001.location = (0.7305, 1.303, 0.1076)
ob_h28wn_002.location = (0.7305, -1.347, 0.1076)
ob_h28wn_003.location = (-0.7305, 1.303, 0.1076)
ob_h28wn_004.location = (-0.7305, -1.347, 0.1076)

# ---- collection membership
col_collection.objects.link(ob_h28wn)
col_collection.objects.link(ob_h28wn_001)
col_collection.objects.link(ob_h28wn_002)
col_collection.objects.link(ob_h28wn_003)
col_collection.objects.link(ob_h28wn_004)

# ---- scene / render settings (as saved in the file)
scene.frame_start = 1; scene.frame_end = 250; scene.frame_set(1)
scene.render.engine = 'BLENDER_EEVEE_NEXT'
scene.cycles.sampling_pattern = 'TABULATED_SOBOL'
bpy.context.view_layer.update()

# ---- added for rendering (the .blend has no active camera and no usable light): camera, sun
cam_auto = bpy.data.cameras.new('AutoCamera')
cam_auto.lens = 50.0
cam_auto.sensor_width = 36.0
cam_auto.clip_end = 1000.0
ob_auto_camera = bpy.data.objects.new('AutoCamera', cam_auto)
scene.collection.objects.link(ob_auto_camera)
ob_auto_camera.location = (4.91308, -6.02393, 4.4332)
ob_auto_camera.rotation_euler = (1.09748, -7.21219e-08, 0.694738)
scene.camera = ob_auto_camera
light_auto_sun = bpy.data.lights.new('AutoSun', 'SUN')
light_auto_sun.energy = 3.0
light_auto_sun.angle = 0.0523599
ob_auto_sun = bpy.data.objects.new('AutoSun', light_auto_sun)
scene.collection.objects.link(ob_auto_sun)
ob_auto_sun.rotation_euler = (0.872665, 0.174533, 0.523599)
bpy.context.view_layer.update()
